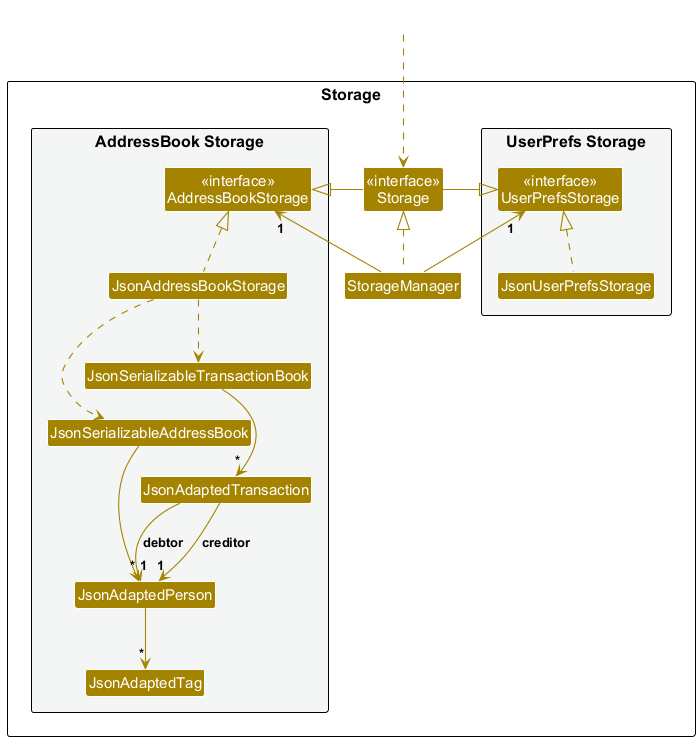

The diagram above was rendered by PlantUML. Its source (embedded in the PNG):
@startuml
!include style.puml
skinparam arrowThickness 1.1
skinparam arrowColor STORAGE_COLOR
skinparam classBackgroundColor STORAGE_COLOR

package Storage as StoragePackage {

package "UserPrefs Storage" #F4F6F6 {
Class "<<interface>>\nUserPrefsStorage" as UserPrefsStorage
Class JsonUserPrefsStorage
}

Class "<<interface>>\nStorage" as Storage
Class StorageManager

package "AddressBook Storage" #F4F6F6 {
Class "<<interface>>\nAddressBookStorage" as AddressBookStorage
Class JsonAddressBookStorage
Class JsonSerializableAddressBook
Class JsonSerializableTransactionBook
Class JsonAdaptedPerson
Class JsonAdaptedTag
Class JsonAdaptedTransaction
}

}

Class HiddenOutside #FFFFFF
HiddenOutside ..> Storage

StorageManager .up.|> Storage
StorageManager -up-> "1" UserPrefsStorage
StorageManager -up-> "1" AddressBookStorage

Storage -left-|> UserPrefsStorage
Storage -right-|> AddressBookStorage

JsonUserPrefsStorage .up.|> UserPrefsStorage
JsonAddressBookStorage .up.|> AddressBookStorage
JsonAddressBookStorage ..> JsonSerializableAddressBook
JsonAddressBookStorage ..> JsonSerializableTransactionBook

JsonSerializableAddressBook --> "*" JsonAdaptedPerson
JsonAdaptedPerson --> "*" JsonAdaptedTag

JsonSerializableTransactionBook --> "*" JsonAdaptedTransaction
JsonAdaptedTransaction --> "1" JsonAdaptedPerson : debtor
JsonAdaptedTransaction --> "1" JsonAdaptedPerson : creditor

@enduml